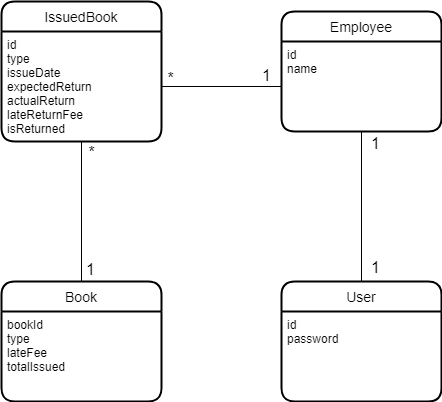

The diagram above was exported from draw.io. Its source (the exported page's mxGraphModel, read from the mxfile embedded in the PNG):
<mxGraphModel dx="1635" dy="906" grid="1" gridSize="10" guides="1" tooltips="1" connect="1" arrows="1" fold="1" page="1" pageScale="1" pageWidth="827" pageHeight="1169" math="0" shadow="0">
  <root>
    <mxCell id="0" />
    <mxCell id="1" parent="0" />
    <mxCell id="zAOnMvXLjMGdGnOfuDHy-1" value="Book" style="swimlane;childLayout=stackLayout;horizontal=1;startSize=30;horizontalStack=0;rounded=1;fontSize=14;fontStyle=0;strokeWidth=2;resizeParent=0;resizeLast=1;shadow=0;dashed=0;align=center;" vertex="1" parent="1">
      <mxGeometry x="270" y="390" width="160" height="120" as="geometry" />
    </mxCell>
    <mxCell id="zAOnMvXLjMGdGnOfuDHy-2" value="bookId&#10;type&#10;lateFee&#10;totalIssued" style="align=left;strokeColor=none;fillColor=none;spacingLeft=4;fontSize=12;verticalAlign=top;resizable=0;rotatable=0;part=1;" vertex="1" parent="zAOnMvXLjMGdGnOfuDHy-1">
      <mxGeometry y="30" width="160" height="90" as="geometry" />
    </mxCell>
    <mxCell id="zAOnMvXLjMGdGnOfuDHy-3" value="Employee" style="swimlane;childLayout=stackLayout;horizontal=1;startSize=30;horizontalStack=0;rounded=1;fontSize=14;fontStyle=0;strokeWidth=2;resizeParent=0;resizeLast=1;shadow=0;dashed=0;align=center;" vertex="1" parent="1">
      <mxGeometry x="550" y="120" width="160" height="120" as="geometry" />
    </mxCell>
    <mxCell id="zAOnMvXLjMGdGnOfuDHy-4" value="id&#10;name" style="align=left;strokeColor=none;fillColor=none;spacingLeft=4;fontSize=12;verticalAlign=top;resizable=0;rotatable=0;part=1;" vertex="1" parent="zAOnMvXLjMGdGnOfuDHy-3">
      <mxGeometry y="30" width="160" height="90" as="geometry" />
    </mxCell>
    <mxCell id="zAOnMvXLjMGdGnOfuDHy-5" value="User" style="swimlane;childLayout=stackLayout;horizontal=1;startSize=30;horizontalStack=0;rounded=1;fontSize=14;fontStyle=0;strokeWidth=2;resizeParent=0;resizeLast=1;shadow=0;dashed=0;align=center;" vertex="1" parent="1">
      <mxGeometry x="550" y="390" width="160" height="120" as="geometry" />
    </mxCell>
    <mxCell id="zAOnMvXLjMGdGnOfuDHy-6" value="id&#10;password" style="align=left;strokeColor=none;fillColor=none;spacingLeft=4;fontSize=12;verticalAlign=top;resizable=0;rotatable=0;part=1;" vertex="1" parent="zAOnMvXLjMGdGnOfuDHy-5">
      <mxGeometry y="30" width="160" height="90" as="geometry" />
    </mxCell>
    <mxCell id="zAOnMvXLjMGdGnOfuDHy-7" value="IssuedBook" style="swimlane;childLayout=stackLayout;horizontal=1;startSize=30;horizontalStack=0;rounded=1;fontSize=14;fontStyle=0;strokeWidth=2;resizeParent=0;resizeLast=1;shadow=0;dashed=0;align=center;" vertex="1" parent="1">
      <mxGeometry x="270" y="110" width="160" height="140" as="geometry" />
    </mxCell>
    <mxCell id="zAOnMvXLjMGdGnOfuDHy-8" value="id&#10;type&#10;issueDate&#10;expectedReturn&#10;actualReturn&#10;lateReturnFee&#10;isReturned" style="align=left;strokeColor=none;fillColor=none;spacingLeft=4;fontSize=12;verticalAlign=top;resizable=0;rotatable=0;part=1;" vertex="1" parent="zAOnMvXLjMGdGnOfuDHy-7">
      <mxGeometry y="30" width="160" height="110" as="geometry" />
    </mxCell>
    <mxCell id="zAOnMvXLjMGdGnOfuDHy-26" value="" style="group" vertex="1" connectable="0" parent="1">
      <mxGeometry x="629" y="237" width="30" height="154" as="geometry" />
    </mxCell>
    <mxCell id="zAOnMvXLjMGdGnOfuDHy-12" style="edgeStyle=orthogonalEdgeStyle;rounded=0;orthogonalLoop=1;jettySize=auto;html=1;exitX=0.5;exitY=0;exitDx=0;exitDy=0;entryX=0.5;entryY=1;entryDx=0;entryDy=0;endArrow=none;endFill=0;" edge="1" parent="zAOnMvXLjMGdGnOfuDHy-26" source="zAOnMvXLjMGdGnOfuDHy-5" target="zAOnMvXLjMGdGnOfuDHy-4">
      <mxGeometry relative="1" as="geometry" />
    </mxCell>
    <mxCell id="zAOnMvXLjMGdGnOfuDHy-14" value="1" style="text;html=1;align=center;verticalAlign=middle;resizable=0;points=[];autosize=1;strokeColor=none;fillColor=none;fontSize=16;" vertex="1" parent="zAOnMvXLjMGdGnOfuDHy-26">
      <mxGeometry width="30" height="30" as="geometry" />
    </mxCell>
    <mxCell id="zAOnMvXLjMGdGnOfuDHy-16" value="1" style="text;html=1;align=center;verticalAlign=middle;resizable=0;points=[];autosize=1;strokeColor=none;fillColor=none;fontSize=16;" vertex="1" parent="zAOnMvXLjMGdGnOfuDHy-26">
      <mxGeometry y="124" width="30" height="30" as="geometry" />
    </mxCell>
    <mxCell id="zAOnMvXLjMGdGnOfuDHy-20" style="edgeStyle=orthogonalEdgeStyle;rounded=0;orthogonalLoop=1;jettySize=auto;html=1;exitX=0.5;exitY=1;exitDx=0;exitDy=0;entryX=0.5;entryY=0;entryDx=0;entryDy=0;fontSize=16;endArrow=none;endFill=0;" edge="1" parent="1" source="zAOnMvXLjMGdGnOfuDHy-8" target="zAOnMvXLjMGdGnOfuDHy-1">
      <mxGeometry relative="1" as="geometry" />
    </mxCell>
    <mxCell id="zAOnMvXLjMGdGnOfuDHy-22" value="1" style="text;html=1;align=center;verticalAlign=middle;resizable=0;points=[];autosize=1;strokeColor=none;fillColor=none;fontSize=16;" vertex="1" parent="1">
      <mxGeometry x="344" y="363" width="30" height="30" as="geometry" />
    </mxCell>
    <mxCell id="zAOnMvXLjMGdGnOfuDHy-28" value="*" style="text;html=1;align=center;verticalAlign=middle;resizable=0;points=[];autosize=1;strokeColor=none;fillColor=none;fontSize=16;" vertex="1" parent="1">
      <mxGeometry x="345" y="246" width="30" height="30" as="geometry" />
    </mxCell>
    <mxCell id="zAOnMvXLjMGdGnOfuDHy-29" value="" style="group" vertex="1" connectable="0" parent="1">
      <mxGeometry x="424" y="169" width="126" height="33" as="geometry" />
    </mxCell>
    <mxCell id="zAOnMvXLjMGdGnOfuDHy-15" style="edgeStyle=orthogonalEdgeStyle;rounded=0;orthogonalLoop=1;jettySize=auto;html=1;exitX=0;exitY=0.5;exitDx=0;exitDy=0;entryX=1;entryY=0.5;entryDx=0;entryDy=0;fontSize=16;endArrow=none;endFill=0;" edge="1" parent="zAOnMvXLjMGdGnOfuDHy-29" source="zAOnMvXLjMGdGnOfuDHy-4" target="zAOnMvXLjMGdGnOfuDHy-8">
      <mxGeometry relative="1" as="geometry" />
    </mxCell>
    <mxCell id="zAOnMvXLjMGdGnOfuDHy-17" value="1" style="text;html=1;align=center;verticalAlign=middle;resizable=0;points=[];autosize=1;strokeColor=none;fillColor=none;fontSize=16;" vertex="1" parent="zAOnMvXLjMGdGnOfuDHy-29">
      <mxGeometry x="96" width="30" height="30" as="geometry" />
    </mxCell>
    <mxCell id="zAOnMvXLjMGdGnOfuDHy-18" value="*" style="text;html=1;align=center;verticalAlign=middle;resizable=0;points=[];autosize=1;strokeColor=none;fillColor=none;fontSize=16;" vertex="1" parent="zAOnMvXLjMGdGnOfuDHy-29">
      <mxGeometry y="3" width="30" height="30" as="geometry" />
    </mxCell>
  </root>
</mxGraphModel>